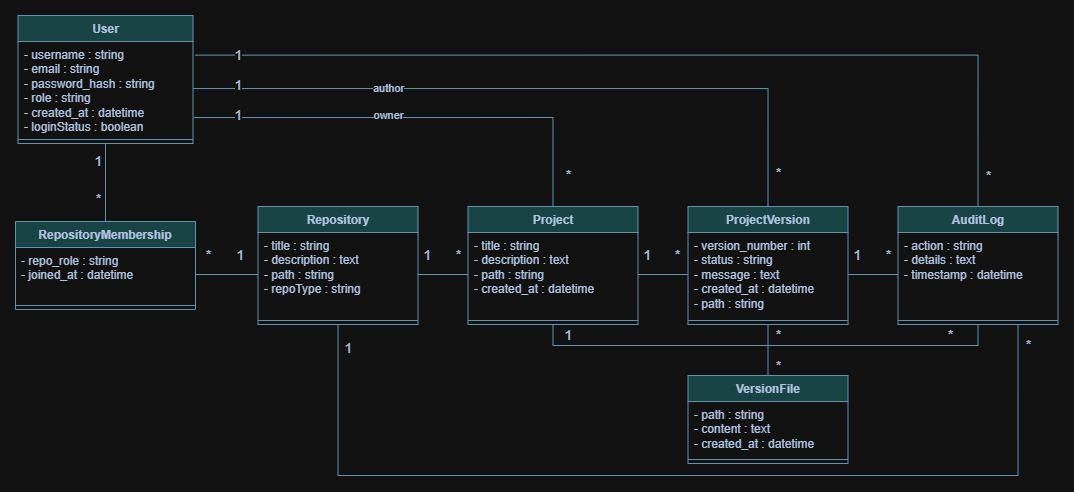

The diagram above was exported from draw.io. Its source (the exported page's mxGraphModel, read from the mxfile embedded in the PNG):
<mxGraphModel dx="1131" dy="628" grid="1" gridSize="10" guides="1" tooltips="1" connect="1" arrows="1" fold="1" page="1" pageScale="1" pageWidth="850" pageHeight="1100" math="0" shadow="0">
  <root>
    <mxCell id="0" />
    <mxCell id="1" parent="0" />
    <mxCell id="s1LbesRONlSNLHxGTZrq-40" edge="1" parent="1" source="s1LbesRONlSNLHxGTZrq-16" style="edgeStyle=orthogonalEdgeStyle;rounded=0;orthogonalLoop=1;jettySize=auto;html=1;entryX=0.5;entryY=0;entryDx=0;entryDy=0;strokeColor=#457B9D;fontColor=#1D3557;fillColor=#A8DADC;endArrow=none;endFill=0;" target="s1LbesRONlSNLHxGTZrq-22">
      <mxGeometry relative="1" as="geometry" />
    </mxCell>
    <mxCell id="s1LbesRONlSNLHxGTZrq-45" connectable="0" parent="s1LbesRONlSNLHxGTZrq-40" style="edgeLabel;html=1;align=center;verticalAlign=middle;resizable=0;points=[];strokeColor=#457B9D;fontColor=#1D3557;fillColor=#A8DADC;fontSize=14;rounded=0;" value="1" vertex="1">
      <mxGeometry relative="1" x="-0.5577" y="-1" as="geometry">
        <mxPoint x="-6" as="offset" />
      </mxGeometry>
    </mxCell>
    <mxCell id="s1LbesRONlSNLHxGTZrq-48" connectable="0" parent="s1LbesRONlSNLHxGTZrq-40" style="edgeLabel;html=1;align=center;verticalAlign=middle;resizable=0;points=[];strokeColor=#457B9D;fontColor=#1D3557;fillColor=#A8DADC;fontSize=14;rounded=0;" value="*" vertex="1">
      <mxGeometry relative="1" x="0.4442" as="geometry">
        <mxPoint x="-7" as="offset" />
      </mxGeometry>
    </mxCell>
    <mxCell id="s1LbesRONlSNLHxGTZrq-16" parent="1" style="swimlane;align=center;verticalAlign=top;childLayout=stackLayout;horizontal=1;startSize=26;horizontalStack=0;resizeParent=1;resizeParentMax=0;resizeLast=0;collapsible=1;marginBottom=0;whiteSpace=wrap;html=1;labelBackgroundColor=none;fillColor=#A8DADC;strokeColor=#457B9D;fontColor=#1D3557;rounded=0;" value="User" vertex="1">
      <mxGeometry height="128" width="175" x="342.5" y="320" as="geometry">
        <mxRectangle height="30" width="70" x="310" y="240" as="alternateBounds" />
      </mxGeometry>
    </mxCell>
    <mxCell id="s1LbesRONlSNLHxGTZrq-17" parent="s1LbesRONlSNLHxGTZrq-16" style="text;strokeColor=none;fillColor=none;align=left;verticalAlign=top;spacingLeft=4;spacingRight=4;overflow=hidden;rotatable=0;points=[[0,0.5],[1,0.5]];portConstraint=eastwest;whiteSpace=wrap;html=1;labelBackgroundColor=none;fontColor=#1D3557;rounded=0;" value="- username : string&lt;br&gt;  - email : string&lt;br&gt;  - password_hash : string&lt;br&gt;  - role : string&lt;br&gt;  - created_at : datetime&lt;br&gt;  - loginStatus : boolean" vertex="1">
      <mxGeometry height="94" width="175" y="26" as="geometry" />
    </mxCell>
    <mxCell id="s1LbesRONlSNLHxGTZrq-18" parent="s1LbesRONlSNLHxGTZrq-16" style="line;strokeWidth=1;fillColor=none;align=left;verticalAlign=middle;spacingTop=-1;spacingLeft=3;spacingRight=3;rotatable=0;labelPosition=right;points=[];portConstraint=eastwest;strokeColor=#457B9D;labelBackgroundColor=none;fontColor=#1D3557;rounded=0;" value="" vertex="1">
      <mxGeometry height="8" width="175" y="120" as="geometry" />
    </mxCell>
    <mxCell id="s1LbesRONlSNLHxGTZrq-22" parent="1" style="swimlane;align=center;verticalAlign=top;childLayout=stackLayout;horizontal=1;startSize=26;horizontalStack=0;resizeParent=1;resizeParentMax=0;resizeLast=0;collapsible=1;marginBottom=0;whiteSpace=wrap;html=1;labelBackgroundColor=none;fillColor=#A8DADC;strokeColor=#457B9D;fontColor=#1D3557;rounded=0;" value="RepositoryMembership" vertex="1">
      <mxGeometry height="88" width="180" x="340" y="526" as="geometry">
        <mxRectangle height="30" width="70" x="310" y="240" as="alternateBounds" />
      </mxGeometry>
    </mxCell>
    <mxCell id="s1LbesRONlSNLHxGTZrq-23" parent="s1LbesRONlSNLHxGTZrq-22" style="text;strokeColor=none;fillColor=none;align=left;verticalAlign=top;spacingLeft=4;spacingRight=4;overflow=hidden;rotatable=0;points=[[0,0.5],[1,0.5]];portConstraint=eastwest;whiteSpace=wrap;html=1;labelBackgroundColor=none;fontColor=#1D3557;rounded=0;" value="&lt;div&gt;- repo_role : string&lt;/div&gt;&lt;div&gt;- joined_at : datetime&lt;/div&gt;" vertex="1">
      <mxGeometry height="54" width="180" y="26" as="geometry" />
    </mxCell>
    <mxCell id="s1LbesRONlSNLHxGTZrq-24" parent="s1LbesRONlSNLHxGTZrq-22" style="line;strokeWidth=1;fillColor=none;align=left;verticalAlign=middle;spacingTop=-1;spacingLeft=3;spacingRight=3;rotatable=0;labelPosition=right;points=[];portConstraint=eastwest;strokeColor=#457B9D;labelBackgroundColor=none;fontColor=#1D3557;rounded=0;" value="" vertex="1">
      <mxGeometry height="8" width="180" y="80" as="geometry" />
    </mxCell>
    <mxCell id="s1LbesRONlSNLHxGTZrq-77" edge="1" parent="1" source="s1LbesRONlSNLHxGTZrq-25" style="edgeStyle=orthogonalEdgeStyle;rounded=0;orthogonalLoop=1;jettySize=auto;html=1;entryX=0.75;entryY=1;entryDx=0;entryDy=0;strokeColor=#457B9D;fontColor=#1D3557;fillColor=#A8DADC;endArrow=none;endFill=0;" target="s1LbesRONlSNLHxGTZrq-37">
      <mxGeometry relative="1" as="geometry">
        <Array as="points">
          <mxPoint x="662.5" y="780" />
          <mxPoint x="1342.5" y="780" />
        </Array>
      </mxGeometry>
    </mxCell>
    <mxCell id="s1LbesRONlSNLHxGTZrq-78" connectable="0" parent="s1LbesRONlSNLHxGTZrq-77" style="edgeLabel;html=1;align=center;verticalAlign=middle;resizable=0;points=[];strokeColor=#457B9D;fontColor=#1D3557;fillColor=#A8DADC;fontSize=14;rounded=0;" value="1" vertex="1">
      <mxGeometry relative="1" x="-0.9529" y="-2" as="geometry">
        <mxPoint x="12" as="offset" />
      </mxGeometry>
    </mxCell>
    <mxCell id="s1LbesRONlSNLHxGTZrq-79" connectable="0" parent="s1LbesRONlSNLHxGTZrq-77" style="edgeLabel;html=1;align=center;verticalAlign=middle;resizable=0;points=[];strokeColor=#457B9D;fontColor=#1D3557;fillColor=#A8DADC;fontSize=14;rounded=0;" value="*" vertex="1">
      <mxGeometry relative="1" x="0.9224" as="geometry">
        <mxPoint x="10" y="-17" as="offset" />
      </mxGeometry>
    </mxCell>
    <mxCell id="s1LbesRONlSNLHxGTZrq-25" parent="1" style="swimlane;align=center;verticalAlign=top;childLayout=stackLayout;horizontal=1;startSize=26;horizontalStack=0;resizeParent=1;resizeParentMax=0;resizeLast=0;collapsible=1;marginBottom=0;whiteSpace=wrap;html=1;labelBackgroundColor=none;fillColor=#A8DADC;strokeColor=#457B9D;fontColor=#1D3557;rounded=0;" value="Repository" vertex="1">
      <mxGeometry height="118" width="160" x="582.5" y="511" as="geometry">
        <mxRectangle height="30" width="70" x="310" y="240" as="alternateBounds" />
      </mxGeometry>
    </mxCell>
    <mxCell id="s1LbesRONlSNLHxGTZrq-26" parent="s1LbesRONlSNLHxGTZrq-25" style="text;strokeColor=none;fillColor=none;align=left;verticalAlign=top;spacingLeft=4;spacingRight=4;overflow=hidden;rotatable=0;points=[[0,0.5],[1,0.5]];portConstraint=eastwest;whiteSpace=wrap;html=1;labelBackgroundColor=none;fontColor=#1D3557;rounded=0;" value="&lt;div&gt;- title : string&lt;/div&gt;&lt;div&gt;- description : text&lt;/div&gt;&lt;div&gt;- path : string&lt;/div&gt;&lt;div&gt;- repoType : string&lt;/div&gt;" vertex="1">
      <mxGeometry height="84" width="160" y="26" as="geometry" />
    </mxCell>
    <mxCell id="s1LbesRONlSNLHxGTZrq-27" parent="s1LbesRONlSNLHxGTZrq-25" style="line;strokeWidth=1;fillColor=none;align=left;verticalAlign=middle;spacingTop=-1;spacingLeft=3;spacingRight=3;rotatable=0;labelPosition=right;points=[];portConstraint=eastwest;strokeColor=#457B9D;labelBackgroundColor=none;fontColor=#1D3557;rounded=0;" value="" vertex="1">
      <mxGeometry height="8" width="160" y="110" as="geometry" />
    </mxCell>
    <mxCell id="s1LbesRONlSNLHxGTZrq-80" edge="1" parent="1" source="s1LbesRONlSNLHxGTZrq-28" style="edgeStyle=orthogonalEdgeStyle;rounded=0;orthogonalLoop=1;jettySize=auto;html=1;entryX=0.5;entryY=1;entryDx=0;entryDy=0;strokeColor=#457B9D;fontColor=#1D3557;fillColor=#A8DADC;endArrow=none;endFill=0;" target="s1LbesRONlSNLHxGTZrq-37">
      <mxGeometry relative="1" as="geometry">
        <Array as="points">
          <mxPoint x="877.5" y="650" />
          <mxPoint x="1302.5" y="650" />
        </Array>
      </mxGeometry>
    </mxCell>
    <mxCell id="s1LbesRONlSNLHxGTZrq-89" connectable="0" parent="s1LbesRONlSNLHxGTZrq-80" style="edgeLabel;html=1;align=center;verticalAlign=middle;resizable=0;points=[];strokeColor=#457B9D;fontColor=#1D3557;fillColor=#A8DADC;fontSize=14;rounded=0;" value="1" vertex="1">
      <mxGeometry relative="1" x="-0.948" y="-3" as="geometry">
        <mxPoint x="18" y="-1" as="offset" />
      </mxGeometry>
    </mxCell>
    <mxCell id="s1LbesRONlSNLHxGTZrq-90" connectable="0" parent="s1LbesRONlSNLHxGTZrq-80" style="edgeLabel;html=1;align=center;verticalAlign=middle;resizable=0;points=[];strokeColor=#457B9D;fontColor=#1D3557;fillColor=#A8DADC;fontSize=14;rounded=0;" value="*" vertex="1">
      <mxGeometry relative="1" x="0.7909" y="-2" as="geometry">
        <mxPoint y="-12" as="offset" />
      </mxGeometry>
    </mxCell>
    <mxCell id="s1LbesRONlSNLHxGTZrq-28" parent="1" style="swimlane;align=center;verticalAlign=top;childLayout=stackLayout;horizontal=1;startSize=26;horizontalStack=0;resizeParent=1;resizeParentMax=0;resizeLast=0;collapsible=1;marginBottom=0;whiteSpace=wrap;html=1;labelBackgroundColor=none;fillColor=#A8DADC;strokeColor=#457B9D;fontColor=#1D3557;rounded=0;" value="Project" vertex="1">
      <mxGeometry height="118" width="170" x="792.5" y="511" as="geometry">
        <mxRectangle height="30" width="70" x="310" y="240" as="alternateBounds" />
      </mxGeometry>
    </mxCell>
    <mxCell id="s1LbesRONlSNLHxGTZrq-29" parent="s1LbesRONlSNLHxGTZrq-28" style="text;strokeColor=none;fillColor=none;align=left;verticalAlign=top;spacingLeft=4;spacingRight=4;overflow=hidden;rotatable=0;points=[[0,0.5],[1,0.5]];portConstraint=eastwest;whiteSpace=wrap;html=1;labelBackgroundColor=none;fontColor=#1D3557;rounded=0;" value="&lt;div&gt;- title : string&lt;/div&gt;&lt;div&gt;- description : text&lt;/div&gt;&lt;div&gt;- path : string&lt;/div&gt;&lt;div&gt;- created_at : datetime&lt;/div&gt;" vertex="1">
      <mxGeometry height="84" width="170" y="26" as="geometry" />
    </mxCell>
    <mxCell id="s1LbesRONlSNLHxGTZrq-30" parent="s1LbesRONlSNLHxGTZrq-28" style="line;strokeWidth=1;fillColor=none;align=left;verticalAlign=middle;spacingTop=-1;spacingLeft=3;spacingRight=3;rotatable=0;labelPosition=right;points=[];portConstraint=eastwest;strokeColor=#457B9D;labelBackgroundColor=none;fontColor=#1D3557;rounded=0;" value="" vertex="1">
      <mxGeometry height="8" width="170" y="110" as="geometry" />
    </mxCell>
    <mxCell id="s1LbesRONlSNLHxGTZrq-83" edge="1" parent="1" source="s1LbesRONlSNLHxGTZrq-31" style="edgeStyle=orthogonalEdgeStyle;rounded=0;orthogonalLoop=1;jettySize=auto;html=1;entryX=0.5;entryY=0;entryDx=0;entryDy=0;strokeColor=#457B9D;fontColor=#1D3557;fillColor=#A8DADC;endArrow=none;endFill=0;" target="s1LbesRONlSNLHxGTZrq-34">
      <mxGeometry relative="1" as="geometry" />
    </mxCell>
    <mxCell id="s1LbesRONlSNLHxGTZrq-84" connectable="0" parent="s1LbesRONlSNLHxGTZrq-83" style="edgeLabel;html=1;align=center;verticalAlign=middle;resizable=0;points=[];strokeColor=#457B9D;fontColor=#1D3557;fillColor=#A8DADC;fontSize=14;rounded=0;" value="*" vertex="1">
      <mxGeometry relative="1" x="-0.5825" as="geometry">
        <mxPoint x="10" as="offset" />
      </mxGeometry>
    </mxCell>
    <mxCell id="s1LbesRONlSNLHxGTZrq-85" connectable="0" parent="s1LbesRONlSNLHxGTZrq-83" style="edgeLabel;html=1;align=center;verticalAlign=middle;resizable=0;points=[];strokeColor=#457B9D;fontColor=#1D3557;fillColor=#A8DADC;fontSize=14;rounded=0;" value="*" vertex="1">
      <mxGeometry relative="1" x="0.2885" y="-1" as="geometry">
        <mxPoint x="11" y="9" as="offset" />
      </mxGeometry>
    </mxCell>
    <mxCell id="s1LbesRONlSNLHxGTZrq-31" parent="1" style="swimlane;align=center;verticalAlign=top;childLayout=stackLayout;horizontal=1;startSize=26;horizontalStack=0;resizeParent=1;resizeParentMax=0;resizeLast=0;collapsible=1;marginBottom=0;whiteSpace=wrap;html=1;labelBackgroundColor=none;fillColor=#A8DADC;strokeColor=#457B9D;fontColor=#1D3557;rounded=0;" value="ProjectVersion" vertex="1">
      <mxGeometry height="118" width="160" x="1012.5" y="511" as="geometry">
        <mxRectangle height="30" width="70" x="310" y="240" as="alternateBounds" />
      </mxGeometry>
    </mxCell>
    <mxCell id="s1LbesRONlSNLHxGTZrq-32" parent="s1LbesRONlSNLHxGTZrq-31" style="text;strokeColor=none;fillColor=none;align=left;verticalAlign=top;spacingLeft=4;spacingRight=4;overflow=hidden;rotatable=0;points=[[0,0.5],[1,0.5]];portConstraint=eastwest;whiteSpace=wrap;html=1;labelBackgroundColor=none;fontColor=#1D3557;rounded=0;" value="&lt;div&gt;- version_number : int&lt;/div&gt;&lt;div&gt;- status : string&lt;/div&gt;&lt;div&gt;- message : text&lt;/div&gt;&lt;div&gt;- created_at : datetime&lt;/div&gt;&lt;div&gt;- path : string&lt;/div&gt;" vertex="1">
      <mxGeometry height="84" width="160" y="26" as="geometry" />
    </mxCell>
    <mxCell id="s1LbesRONlSNLHxGTZrq-33" parent="s1LbesRONlSNLHxGTZrq-31" style="line;strokeWidth=1;fillColor=none;align=left;verticalAlign=middle;spacingTop=-1;spacingLeft=3;spacingRight=3;rotatable=0;labelPosition=right;points=[];portConstraint=eastwest;strokeColor=#457B9D;labelBackgroundColor=none;fontColor=#1D3557;rounded=0;" value="" vertex="1">
      <mxGeometry height="8" width="160" y="110" as="geometry" />
    </mxCell>
    <mxCell id="s1LbesRONlSNLHxGTZrq-34" parent="1" style="swimlane;align=center;verticalAlign=top;childLayout=stackLayout;horizontal=1;startSize=26;horizontalStack=0;resizeParent=1;resizeParentMax=0;resizeLast=0;collapsible=1;marginBottom=0;whiteSpace=wrap;html=1;labelBackgroundColor=none;fillColor=#A8DADC;strokeColor=#457B9D;fontColor=#1D3557;rounded=0;" value="VersionFile" vertex="1">
      <mxGeometry height="88" width="160" x="1012.5" y="680" as="geometry">
        <mxRectangle height="30" width="70" x="310" y="240" as="alternateBounds" />
      </mxGeometry>
    </mxCell>
    <mxCell id="s1LbesRONlSNLHxGTZrq-35" parent="s1LbesRONlSNLHxGTZrq-34" style="text;strokeColor=none;fillColor=none;align=left;verticalAlign=top;spacingLeft=4;spacingRight=4;overflow=hidden;rotatable=0;points=[[0,0.5],[1,0.5]];portConstraint=eastwest;whiteSpace=wrap;html=1;labelBackgroundColor=none;fontColor=#1D3557;rounded=0;" value="&lt;div&gt;- path : string&lt;/div&gt;&lt;div&gt;- content : text&lt;/div&gt;&lt;div&gt;- created_at : datetime&lt;/div&gt;" vertex="1">
      <mxGeometry height="54" width="160" y="26" as="geometry" />
    </mxCell>
    <mxCell id="s1LbesRONlSNLHxGTZrq-36" parent="s1LbesRONlSNLHxGTZrq-34" style="line;strokeWidth=1;fillColor=none;align=left;verticalAlign=middle;spacingTop=-1;spacingLeft=3;spacingRight=3;rotatable=0;labelPosition=right;points=[];portConstraint=eastwest;strokeColor=#457B9D;labelBackgroundColor=none;fontColor=#1D3557;rounded=0;" value="" vertex="1">
      <mxGeometry height="8" width="160" y="80" as="geometry" />
    </mxCell>
    <mxCell id="s1LbesRONlSNLHxGTZrq-37" parent="1" style="swimlane;align=center;verticalAlign=top;childLayout=stackLayout;horizontal=1;startSize=26;horizontalStack=0;resizeParent=1;resizeParentMax=0;resizeLast=0;collapsible=1;marginBottom=0;whiteSpace=wrap;html=1;labelBackgroundColor=none;fillColor=#A8DADC;strokeColor=#457B9D;fontColor=#1D3557;rounded=0;" value="AuditLog" vertex="1">
      <mxGeometry height="118" width="160" x="1222.5" y="511" as="geometry">
        <mxRectangle height="30" width="70" x="310" y="240" as="alternateBounds" />
      </mxGeometry>
    </mxCell>
    <mxCell id="s1LbesRONlSNLHxGTZrq-38" parent="s1LbesRONlSNLHxGTZrq-37" style="text;strokeColor=none;fillColor=none;align=left;verticalAlign=top;spacingLeft=4;spacingRight=4;overflow=hidden;rotatable=0;points=[[0,0.5],[1,0.5]];portConstraint=eastwest;whiteSpace=wrap;html=1;labelBackgroundColor=none;fontColor=#1D3557;rounded=0;" value="&lt;div&gt;- action : string&lt;/div&gt;&lt;div&gt;- details : text&lt;/div&gt;&lt;div&gt;- timestamp : datetime&lt;/div&gt;" vertex="1">
      <mxGeometry height="84" width="160" y="26" as="geometry" />
    </mxCell>
    <mxCell id="s1LbesRONlSNLHxGTZrq-39" parent="s1LbesRONlSNLHxGTZrq-37" style="line;strokeWidth=1;fillColor=none;align=left;verticalAlign=middle;spacingTop=-1;spacingLeft=3;spacingRight=3;rotatable=0;labelPosition=right;points=[];portConstraint=eastwest;strokeColor=#457B9D;labelBackgroundColor=none;fontColor=#1D3557;rounded=0;" value="" vertex="1">
      <mxGeometry height="8" width="160" y="110" as="geometry" />
    </mxCell>
    <mxCell id="s1LbesRONlSNLHxGTZrq-49" edge="1" parent="1" source="s1LbesRONlSNLHxGTZrq-17" style="edgeStyle=orthogonalEdgeStyle;rounded=0;orthogonalLoop=1;jettySize=auto;html=1;entryX=0.5;entryY=0;entryDx=0;entryDy=0;strokeColor=#457B9D;fontColor=#1D3557;fillColor=#A8DADC;endArrow=none;endFill=0;" target="s1LbesRONlSNLHxGTZrq-31">
      <mxGeometry relative="1" as="geometry" />
    </mxCell>
    <mxCell id="s1LbesRONlSNLHxGTZrq-50" connectable="0" parent="s1LbesRONlSNLHxGTZrq-49" style="edgeLabel;html=1;align=center;verticalAlign=middle;resizable=0;points=[];strokeColor=#457B9D;fontColor=#1D3557;fillColor=#A8DADC;fontSize=14;rounded=0;" value="1" vertex="1">
      <mxGeometry relative="1" x="-0.8622" y="-1" as="geometry">
        <mxPoint x="-3" y="-4" as="offset" />
      </mxGeometry>
    </mxCell>
    <mxCell id="s1LbesRONlSNLHxGTZrq-51" connectable="0" parent="s1LbesRONlSNLHxGTZrq-49" style="edgeLabel;html=1;align=center;verticalAlign=middle;resizable=0;points=[];strokeColor=#457B9D;fontColor=#1D3557;fillColor=#A8DADC;fontSize=14;rounded=0;" value="*" vertex="1">
      <mxGeometry relative="1" x="0.8989" y="-1" as="geometry">
        <mxPoint x="11" y="2" as="offset" />
      </mxGeometry>
    </mxCell>
    <mxCell id="s1LbesRONlSNLHxGTZrq-93" connectable="0" parent="s1LbesRONlSNLHxGTZrq-49" style="edgeLabel;html=1;align=center;verticalAlign=middle;resizable=0;points=[];strokeColor=#457B9D;fontColor=#1D3557;fillColor=#A8DADC;rounded=0;" value="author" vertex="1">
      <mxGeometry relative="1" x="-0.4456" as="geometry">
        <mxPoint x="3" as="offset" />
      </mxGeometry>
    </mxCell>
    <mxCell id="s1LbesRONlSNLHxGTZrq-55" edge="1" parent="1" source="s1LbesRONlSNLHxGTZrq-17" style="edgeStyle=orthogonalEdgeStyle;rounded=0;orthogonalLoop=1;jettySize=auto;html=1;entryX=0.5;entryY=0;entryDx=0;entryDy=0;strokeColor=#457B9D;fontColor=#1D3557;fillColor=#A8DADC;exitX=1.006;exitY=0.809;exitDx=0;exitDy=0;exitPerimeter=0;endArrow=none;endFill=0;" target="s1LbesRONlSNLHxGTZrq-28">
      <mxGeometry relative="1" as="geometry" />
    </mxCell>
    <mxCell id="s1LbesRONlSNLHxGTZrq-56" connectable="0" parent="s1LbesRONlSNLHxGTZrq-55" style="edgeLabel;html=1;align=center;verticalAlign=middle;resizable=0;points=[];strokeColor=#457B9D;fontColor=#1D3557;fillColor=#A8DADC;fontSize=14;rounded=0;" value="1" vertex="1">
      <mxGeometry relative="1" x="-0.8086" y="1" as="geometry">
        <mxPoint x="1" y="-1" as="offset" />
      </mxGeometry>
    </mxCell>
    <mxCell id="s1LbesRONlSNLHxGTZrq-57" connectable="0" parent="s1LbesRONlSNLHxGTZrq-55" style="edgeLabel;html=1;align=center;verticalAlign=middle;resizable=0;points=[];strokeColor=#457B9D;fontColor=#1D3557;fillColor=#A8DADC;fontSize=14;rounded=0;" value="*" vertex="1">
      <mxGeometry relative="1" x="0.8645" y="-3" as="geometry">
        <mxPoint x="18" y="-1" as="offset" />
      </mxGeometry>
    </mxCell>
    <mxCell id="s1LbesRONlSNLHxGTZrq-58" connectable="0" parent="s1LbesRONlSNLHxGTZrq-55" style="edgeLabel;html=1;align=center;verticalAlign=middle;resizable=0;points=[];strokeColor=#457B9D;fontColor=#1D3557;fillColor=#A8DADC;rounded=0;" value="owner" vertex="1">
      <mxGeometry relative="1" x="-0.1216" y="-1" as="geometry">
        <mxPoint x="-3" y="-3" as="offset" />
      </mxGeometry>
    </mxCell>
    <mxCell id="s1LbesRONlSNLHxGTZrq-59" edge="1" parent="1" source="s1LbesRONlSNLHxGTZrq-23" style="edgeStyle=orthogonalEdgeStyle;rounded=0;orthogonalLoop=1;jettySize=auto;html=1;entryX=0;entryY=0.5;entryDx=0;entryDy=0;strokeColor=#457B9D;fontColor=#1D3557;fillColor=#A8DADC;endArrow=none;endFill=0;" target="s1LbesRONlSNLHxGTZrq-26">
      <mxGeometry relative="1" as="geometry" />
    </mxCell>
    <mxCell id="s1LbesRONlSNLHxGTZrq-60" connectable="0" parent="s1LbesRONlSNLHxGTZrq-59" style="edgeLabel;html=1;align=center;verticalAlign=middle;resizable=0;points=[];strokeColor=#457B9D;fontColor=#1D3557;fillColor=#A8DADC;fontSize=14;rounded=0;" value="*" vertex="1">
      <mxGeometry relative="1" x="-0.6" y="-1" as="geometry">
        <mxPoint y="-20" as="offset" />
      </mxGeometry>
    </mxCell>
    <mxCell id="s1LbesRONlSNLHxGTZrq-61" connectable="0" parent="s1LbesRONlSNLHxGTZrq-59" style="edgeLabel;html=1;align=center;verticalAlign=middle;resizable=0;points=[];strokeColor=#457B9D;fontColor=#1D3557;fillColor=#A8DADC;fontSize=14;rounded=0;" value="1" vertex="1">
      <mxGeometry relative="1" x="0.424" y="-1" as="geometry">
        <mxPoint y="-20" as="offset" />
      </mxGeometry>
    </mxCell>
    <mxCell id="s1LbesRONlSNLHxGTZrq-62" edge="1" parent="1" source="s1LbesRONlSNLHxGTZrq-17" style="edgeStyle=orthogonalEdgeStyle;rounded=0;orthogonalLoop=1;jettySize=auto;html=1;entryX=0.5;entryY=0;entryDx=0;entryDy=0;strokeColor=#457B9D;fontColor=#1D3557;fillColor=#A8DADC;exitX=1.013;exitY=0.145;exitDx=0;exitDy=0;exitPerimeter=0;endArrow=none;endFill=0;" target="s1LbesRONlSNLHxGTZrq-37">
      <mxGeometry relative="1" as="geometry" />
    </mxCell>
    <mxCell id="s1LbesRONlSNLHxGTZrq-63" connectable="0" parent="s1LbesRONlSNLHxGTZrq-62" style="edgeLabel;html=1;align=center;verticalAlign=middle;resizable=0;points=[];strokeColor=#457B9D;fontColor=#1D3557;fillColor=#A8DADC;fontSize=14;rounded=0;" value="1" vertex="1">
      <mxGeometry relative="1" x="-0.9069" as="geometry">
        <mxPoint as="offset" />
      </mxGeometry>
    </mxCell>
    <mxCell id="s1LbesRONlSNLHxGTZrq-64" connectable="0" parent="s1LbesRONlSNLHxGTZrq-62" style="edgeLabel;html=1;align=center;verticalAlign=middle;resizable=0;points=[];strokeColor=#457B9D;fontColor=#1D3557;fillColor=#A8DADC;fontSize=14;rounded=0;" value="*" vertex="1">
      <mxGeometry relative="1" x="0.9354" as="geometry">
        <mxPoint x="10" as="offset" />
      </mxGeometry>
    </mxCell>
    <mxCell id="s1LbesRONlSNLHxGTZrq-65" edge="1" parent="1" source="s1LbesRONlSNLHxGTZrq-26" style="edgeStyle=orthogonalEdgeStyle;rounded=0;orthogonalLoop=1;jettySize=auto;html=1;strokeColor=#457B9D;fontColor=#1D3557;fillColor=#A8DADC;endArrow=none;endFill=0;" target="s1LbesRONlSNLHxGTZrq-29" value="">
      <mxGeometry relative="1" as="geometry" />
    </mxCell>
    <mxCell id="s1LbesRONlSNLHxGTZrq-67" connectable="0" parent="s1LbesRONlSNLHxGTZrq-65" style="edgeLabel;html=1;align=center;verticalAlign=middle;resizable=0;points=[];strokeColor=#457B9D;fontColor=#1D3557;fillColor=#A8DADC;fontSize=14;rounded=0;" value="1" vertex="1">
      <mxGeometry relative="1" x="-0.6457" y="1" as="geometry">
        <mxPoint y="-18" as="offset" />
      </mxGeometry>
    </mxCell>
    <mxCell id="s1LbesRONlSNLHxGTZrq-68" connectable="0" parent="s1LbesRONlSNLHxGTZrq-65" style="edgeLabel;html=1;align=center;verticalAlign=middle;resizable=0;points=[];strokeColor=#457B9D;fontColor=#1D3557;fillColor=#A8DADC;fontSize=14;rounded=0;" value="*" vertex="1">
      <mxGeometry relative="1" x="0.2686" y="-1" as="geometry">
        <mxPoint x="8" y="-20" as="offset" />
      </mxGeometry>
    </mxCell>
    <mxCell id="s1LbesRONlSNLHxGTZrq-74" edge="1" parent="1" source="s1LbesRONlSNLHxGTZrq-29" style="edgeStyle=orthogonalEdgeStyle;rounded=0;orthogonalLoop=1;jettySize=auto;html=1;strokeColor=#457B9D;fontColor=#1D3557;fillColor=#A8DADC;endArrow=none;endFill=0;" target="s1LbesRONlSNLHxGTZrq-32" value="">
      <mxGeometry relative="1" as="geometry" />
    </mxCell>
    <mxCell id="s1LbesRONlSNLHxGTZrq-75" connectable="0" parent="s1LbesRONlSNLHxGTZrq-74" style="edgeLabel;html=1;align=center;verticalAlign=middle;resizable=0;points=[];strokeColor=#457B9D;fontColor=#1D3557;fillColor=#A8DADC;fontSize=14;rounded=0;" value="1" vertex="1">
      <mxGeometry relative="1" x="-0.64" y="2" as="geometry">
        <mxPoint y="-17" as="offset" />
      </mxGeometry>
    </mxCell>
    <mxCell id="s1LbesRONlSNLHxGTZrq-76" connectable="0" parent="s1LbesRONlSNLHxGTZrq-74" style="edgeLabel;html=1;align=center;verticalAlign=middle;resizable=0;points=[];strokeColor=#457B9D;fontColor=#1D3557;fillColor=#A8DADC;fontSize=14;rounded=0;" value="*" vertex="1">
      <mxGeometry relative="1" x="0.2541" y="2" as="geometry">
        <mxPoint x="8" y="-17" as="offset" />
      </mxGeometry>
    </mxCell>
    <mxCell id="s1LbesRONlSNLHxGTZrq-88" edge="1" parent="1" source="s1LbesRONlSNLHxGTZrq-32" style="edgeStyle=orthogonalEdgeStyle;rounded=0;orthogonalLoop=1;jettySize=auto;html=1;entryX=0;entryY=0.5;entryDx=0;entryDy=0;strokeColor=#457B9D;fontColor=#1D3557;fillColor=#A8DADC;endArrow=none;endFill=0;" target="s1LbesRONlSNLHxGTZrq-38">
      <mxGeometry relative="1" as="geometry" />
    </mxCell>
    <mxCell id="s1LbesRONlSNLHxGTZrq-91" connectable="0" parent="s1LbesRONlSNLHxGTZrq-88" style="edgeLabel;html=1;align=center;verticalAlign=middle;resizable=0;points=[];strokeColor=#457B9D;fontColor=#1D3557;fillColor=#A8DADC;fontSize=14;rounded=0;" value="1" vertex="1">
      <mxGeometry relative="1" x="-0.6333" y="3" as="geometry">
        <mxPoint y="-16" as="offset" />
      </mxGeometry>
    </mxCell>
    <mxCell id="s1LbesRONlSNLHxGTZrq-92" connectable="0" parent="s1LbesRONlSNLHxGTZrq-88" style="edgeLabel;html=1;align=center;verticalAlign=middle;resizable=0;points=[];strokeColor=#457B9D;fontColor=#1D3557;fillColor=#A8DADC;fontSize=14;rounded=0;" value="*" vertex="1">
      <mxGeometry relative="1" x="0.2667" y="3" as="geometry">
        <mxPoint x="8" y="-16" as="offset" />
      </mxGeometry>
    </mxCell>
  </root>
</mxGraphModel>